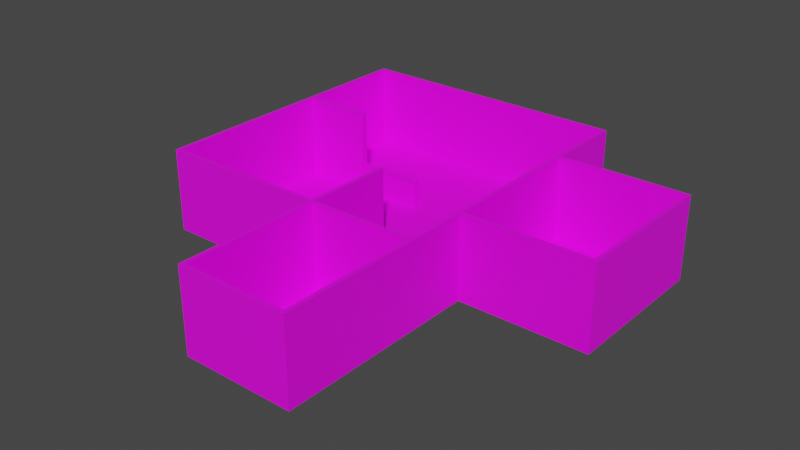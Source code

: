 # Source: estrutura.blend  (saved by Blender 2.81.16; exported with 4.5.12 LTS)
import bpy
from mathutils import Matrix  # noqa: F401  (used for matrix-valued properties, if any)

bpy.ops.wm.read_factory_settings(use_empty=True)
scene = bpy.context.scene
scene.name = 'Scene'

# ---- collections
col_paredes = bpy.data.collections.new('Paredes'); scene.collection.children.link(col_paredes)
col_pisos = bpy.data.collections.new('Pisos'); scene.collection.children.link(col_pisos)
col_portas = bpy.data.collections.new('Portas'); scene.collection.children.link(col_portas)
col_acabamentos = bpy.data.collections.new('Acabamentos'); scene.collection.children.link(col_acabamentos)

# ---- images (referenced by path relative to the original .blend; pixels are not part of the script)
import os
ASSET_DIR = os.environ.get("B2B_ASSET_DIR", "")  # directory of the original .blend (textures are referenced by path, not embedded)
HERE = os.path.dirname(os.path.abspath(__file__))  # packed textures are extracted next to this script under _unpacked/

def load_image(name, relpath, width, height, colorspace="sRGB"):
    """Load a texture the original file referenced (path relative to the .blend, or extracted next to this script)."""
    p = next((c for c in (os.path.join(HERE, relpath), os.path.join(ASSET_DIR, relpath)) if relpath and os.path.exists(c)), "")
    if p:
        img = bpy.data.images.load(p, check_existing=True)
        img.name = name
    else:  # same state as the original file: an image datablock whose file is absent (Cycles renders it pink)
        img = bpy.data.images.new(name, width, height)
        img.source = "FILE"
        img.filepath = "//" + (relpath or name)
    img.colorspace_settings.name = colorspace
    return img
img_parede_png = load_image('parede.png', 'texturas/parede.png', 1024, 1024, 'sRGB')
img_piso_1_png = load_image('piso_1.png', 'texturas/piso_1.png', 1024, 1024, 'sRGB')
img_piso_3_png = load_image('piso_3.png', 'texturas/piso_3.png', 1024, 1024, 'sRGB')
img_piso_2_png = load_image('piso_2.png', 'texturas/piso_2.png', 1024, 1024, 'sRGB')
img_porta_jpg = load_image('porta.jpg', 'texturas/porta.jpg', 1024, 1024, 'sRGB')
img_acabamento_jpg = load_image('acabamento.jpg', 'texturas/acabamento.jpg', 1024, 1024, 'sRGB')

# ---- materials (node trees are filled in below, after node groups)
mat_paredes = bpy.data.materials.new('paredes')
mat_paredes.use_transparent_shadow = False
mat_piso_1 = bpy.data.materials.new('piso_1')
mat_piso_1.use_transparent_shadow = False
mat_piso_3 = bpy.data.materials.new('piso_3')
mat_piso_3.use_transparent_shadow = False
mat_piso_2 = bpy.data.materials.new('piso_2')
mat_piso_2.use_transparent_shadow = False
mat_portas = bpy.data.materials.new('portas')
mat_portas.use_transparent_shadow = False
mat_acabamento = bpy.data.materials.new('acabamento')
mat_acabamento.use_transparent_shadow = False

# ---- material node trees
mat_paredes.use_nodes = True; mat_paredes.node_tree.nodes.clear()
_N = mat_paredes.node_tree.nodes; _L = mat_paredes.node_tree.links
n0 = _N.new('ShaderNodeOutputMaterial'); n0.name = 'Material Output'; n0.location = (300, 300)
n1 = _N.new('ShaderNodeBsdfPrincipled'); n1.name = 'Principled BSDF'; n1.location = (10, 300)
n1.distribution = 'GGX'
n1.subsurface_method = 'BURLEY'
n1.inputs[3].default_value = 1.45
n1.inputs[27].default_value = (0.0, 0.0, 0.0, 1.0)
n1.inputs[28].default_value = 1.0
n2 = _N.new('ShaderNodeTexImage'); n2.name = 'Image Texture'; n2.location = (-280, 275)
n2.image = img_parede_png
_L.new(n1.outputs[0], n0.inputs[0])
_L.new(n2.outputs[0], n1.inputs[0])
n0.is_active_output = True
mat_piso_1.use_nodes = True; mat_piso_1.node_tree.nodes.clear()
_N = mat_piso_1.node_tree.nodes; _L = mat_piso_1.node_tree.links
n0 = _N.new('ShaderNodeOutputMaterial'); n0.name = 'Material Output'; n0.location = (300, 300)
n1 = _N.new('ShaderNodeBsdfPrincipled'); n1.name = 'Principled BSDF'; n1.location = (10, 300)
n1.distribution = 'GGX'
n1.subsurface_method = 'BURLEY'
n1.inputs[3].default_value = 1.45
n1.inputs[27].default_value = (0.0, 0.0, 0.0, 1.0)
n1.inputs[28].default_value = 1.0
n2 = _N.new('ShaderNodeTexImage'); n2.name = 'Image Texture'; n2.location = (-280, 275)
n2.image = img_piso_1_png
_L.new(n1.outputs[0], n0.inputs[0])
_L.new(n2.outputs[0], n1.inputs[0])
n0.is_active_output = True
mat_piso_3.use_nodes = True; mat_piso_3.node_tree.nodes.clear()
_N = mat_piso_3.node_tree.nodes; _L = mat_piso_3.node_tree.links
n0 = _N.new('ShaderNodeOutputMaterial'); n0.name = 'Material Output'; n0.location = (300, 300)
n1 = _N.new('ShaderNodeBsdfPrincipled'); n1.name = 'Principled BSDF'; n1.location = (10, 300)
n1.distribution = 'GGX'
n1.subsurface_method = 'BURLEY'
n1.inputs[3].default_value = 1.45
n1.inputs[27].default_value = (0.0, 0.0, 0.0, 1.0)
n1.inputs[28].default_value = 1.0
n2 = _N.new('ShaderNodeTexImage'); n2.name = 'Image Texture'; n2.location = (-280, 275)
n2.image = img_piso_3_png
_L.new(n1.outputs[0], n0.inputs[0])
_L.new(n2.outputs[0], n1.inputs[0])
n0.is_active_output = True
mat_piso_2.use_nodes = True; mat_piso_2.node_tree.nodes.clear()
_N = mat_piso_2.node_tree.nodes; _L = mat_piso_2.node_tree.links
n0 = _N.new('ShaderNodeOutputMaterial'); n0.name = 'Material Output'; n0.location = (300, 300)
n1 = _N.new('ShaderNodeBsdfPrincipled'); n1.name = 'Principled BSDF'; n1.location = (10, 300)
n1.distribution = 'GGX'
n1.subsurface_method = 'BURLEY'
n1.inputs[3].default_value = 1.45
n1.inputs[27].default_value = (0.0, 0.0, 0.0, 1.0)
n1.inputs[28].default_value = 1.0
n2 = _N.new('ShaderNodeTexImage'); n2.name = 'Image Texture'; n2.location = (-280, 275)
n2.image = img_piso_2_png
_L.new(n1.outputs[0], n0.inputs[0])
_L.new(n2.outputs[0], n1.inputs[0])
n0.is_active_output = True
mat_portas.use_nodes = True; mat_portas.node_tree.nodes.clear()
_N = mat_portas.node_tree.nodes; _L = mat_portas.node_tree.links
n0 = _N.new('ShaderNodeOutputMaterial'); n0.name = 'Material Output'; n0.location = (300, 300)
n1 = _N.new('ShaderNodeBsdfPrincipled'); n1.name = 'Principled BSDF'; n1.location = (10, 300)
n1.distribution = 'GGX'
n1.subsurface_method = 'BURLEY'
n1.inputs[3].default_value = 1.45
n1.inputs[27].default_value = (0.0, 0.0, 0.0, 1.0)
n1.inputs[28].default_value = 1.0
n2 = _N.new('ShaderNodeTexImage'); n2.name = 'Image Texture'; n2.location = (-280, 275)
n2.image = img_porta_jpg
_L.new(n1.outputs[0], n0.inputs[0])
_L.new(n2.outputs[0], n1.inputs[0])
n0.is_active_output = True
mat_acabamento.use_nodes = True; mat_acabamento.node_tree.nodes.clear()
_N = mat_acabamento.node_tree.nodes; _L = mat_acabamento.node_tree.links
n0 = _N.new('ShaderNodeOutputMaterial'); n0.name = 'Material Output'; n0.location = (300, 300)
n1 = _N.new('ShaderNodeBsdfPrincipled'); n1.name = 'Principled BSDF'; n1.location = (10, 300)
n1.distribution = 'GGX'
n1.subsurface_method = 'BURLEY'
n1.inputs[3].default_value = 1.45
n1.inputs[27].default_value = (0.0, 0.0, 0.0, 1.0)
n1.inputs[28].default_value = 1.0
n2 = _N.new('ShaderNodeTexImage'); n2.name = 'Image Texture'; n2.location = (-280, 275)
n2.image = img_acabamento_jpg
_L.new(n1.outputs[0], n0.inputs[0])
_L.new(n2.outputs[0], n1.inputs[0])
n0.is_active_output = True

# ---- world
world_world = bpy.data.worlds.new('World'); scene.world = world_world
world_world.use_nodes = True; world_world.node_tree.nodes.clear()
_N = world_world.node_tree.nodes; _L = world_world.node_tree.links
n0 = _N.new('ShaderNodeOutputWorld'); n0.name = 'World Output'; n0.location = (300, 300)
n1 = _N.new('ShaderNodeBackground'); n1.name = 'Background'; n1.location = (10, 300)
n1.inputs[0].default_value = (0.05088, 0.05088, 0.05088, 1.0)
_L.new(n1.outputs[0], n0.inputs[0])
n0.is_active_output = True
world_world.color = (0.05088, 0.05088, 0.05088)
world_world.use_sun_shadow = False
world_world.sun_shadow_jitter_overblur = 0.0

# ---- meshes
me_cube_005 = bpy.data.meshes.new('Cube.005')
me_cube_005.from_pydata([(0.1, -7.022, -2.0), (0.1, -7.022, 2.0), (-0.1, -7.022, -2.0), (-0.1, -7.022, 2.0), (0.1, 7.022, -2.0), (0.1, 7.022, 2.0), (-0.1, 7.022, -2.0), (-0.1, 7.022, 2.0)], [], [(0, 1, 3, 2), (2, 3, 7, 6), (6, 7, 5, 4), (4, 5, 1, 0), (7, 3, 1, 5)])
_uv = me_cube_005.uv_layers.new(name='UVMap')
_uv.uv.foreach_set('vector', [0.375, 0.0, 0.625, 0.0, 0.625, 0.25, 0.375, 0.25, 0.375, 0.25, 0.625, 0.25, 0.625, 0.5, 0.375, 0.5, 0.375, 0.5, 0.625, 0.5, 0.625, 0.75, 0.375, 0.75, 0.375, 0.75, 0.625, 0.75, 0.625, 1.0, 0.375, 1.0, 0.625, 0.5, 0.875, 0.5, 0.875, 0.75, 0.625, 0.75])
me_cube_005.materials.append(mat_paredes)
me_cube_005.use_remesh_fix_poles = True
me_cube_005.use_remesh_preserve_attributes = False
me_cube_005.use_mirror_vertex_groups = False
me_cube_005.update()
me_cube_008 = bpy.data.meshes.new('Cube.008')
me_cube_008.from_pydata([(0.1, -3.498, -2.0), (0.1, -3.498, 2.0), (-0.1, -3.498, -2.0), (-0.1, -3.498, 2.0), (0.1, 3.498, -2.0), (0.1, 3.498, 2.0), (-0.1, 3.498, -2.0), (-0.1, 3.498, 2.0)], [], [(0, 1, 3, 2), (2, 3, 7, 6), (6, 7, 5, 4), (4, 5, 1, 0), (7, 3, 1, 5)])
_uv = me_cube_008.uv_layers.new(name='UVMap')
_uv.uv.foreach_set('vector', [0.375, 0.0, 0.625, 0.0, 0.625, 0.25, 0.375, 0.25, 0.375, 0.25, 0.625, 0.25, 0.625, 0.5, 0.375, 0.5, 0.375, 0.5, 0.625, 0.5, 0.625, 0.75, 0.375, 0.75, 0.375, 0.75, 0.625, 0.75, 0.625, 1.0, 0.375, 1.0, 0.625, 0.5, 0.875, 0.5, 0.875, 0.75, 0.625, 0.75])
me_cube_008.materials.append(mat_paredes)
me_cube_008.use_remesh_fix_poles = True
me_cube_008.use_remesh_preserve_attributes = False
me_cube_008.use_mirror_vertex_groups = False
me_cube_008.update()
me_cube_013 = bpy.data.meshes.new('Cube.013')
me_cube_013.from_pydata([(-3.099, -0.1, -2.0), (-3.099, -0.1, 2.0), (-3.099, 0.1, -2.0), (-3.099, 0.1, 2.0), (3.099, -0.1, -2.0), (3.099, -0.1, 2.0), (3.099, 0.1, -2.0), (3.099, 0.1, 2.0)], [], [(0, 1, 3, 2), (2, 3, 7, 6), (6, 7, 5, 4), (4, 5, 1, 0), (7, 3, 1, 5)])
_uv = me_cube_013.uv_layers.new(name='UVMap')
_uv.uv.foreach_set('vector', [0.375, 0.0, 0.625, 0.0, 0.625, 0.25, 0.375, 0.25, 0.375, 0.25, 0.625, 0.25, 0.625, 0.5, 0.375, 0.5, 0.375, 0.5, 0.625, 0.5, 0.625, 0.75, 0.375, 0.75, 0.375, 0.75, 0.625, 0.75, 0.625, 1.0, 0.375, 1.0, 0.625, 0.5, 0.875, 0.5, 0.875, 0.75, 0.625, 0.75])
me_cube_013.materials.append(mat_paredes)
me_cube_013.use_remesh_fix_poles = True
me_cube_013.use_remesh_preserve_attributes = False
me_cube_013.use_mirror_vertex_groups = False
me_cube_013.update()
me_cube_014 = bpy.data.meshes.new('Cube.014')
me_cube_014.from_pydata([(0.1, -3.501, -2.0), (0.1, -3.501, 2.0), (-0.1, -3.501, -2.0), (-0.1, -3.501, 2.0), (0.1, 3.501, -2.0), (0.1, 3.501, 2.0), (-0.1, 3.501, -2.0), (-0.1, 3.501, 2.0)], [], [(0, 1, 3, 2), (2, 3, 7, 6), (6, 7, 5, 4), (4, 5, 1, 0), (7, 3, 1, 5)])
_uv = me_cube_014.uv_layers.new(name='UVMap')
_uv.uv.foreach_set('vector', [0.375, 0.0, 0.625, 0.0, 0.625, 0.25, 0.375, 0.25, 0.375, 0.25, 0.625, 0.25, 0.625, 0.5, 0.375, 0.5, 0.375, 0.5, 0.625, 0.5, 0.625, 0.75, 0.375, 0.75, 0.375, 0.75, 0.625, 0.75, 0.625, 1.0, 0.375, 1.0, 0.625, 0.5, 0.875, 0.5, 0.875, 0.75, 0.625, 0.75])
me_cube_014.materials.append(mat_paredes)
me_cube_014.use_remesh_fix_poles = True
me_cube_014.use_remesh_preserve_attributes = False
me_cube_014.use_mirror_vertex_groups = False
me_cube_014.update()
me_cube_015 = bpy.data.meshes.new('Cube.015')
me_cube_015.from_pydata([(-3.099, -0.1, -2.0), (-3.099, -0.1, 2.0), (-3.099, 0.1, -2.0), (-3.099, 0.1, 2.0), (3.099, -0.1, -2.0), (3.099, -0.1, 2.0), (3.099, 0.1, -2.0), (3.099, 0.1, 2.0)], [], [(0, 1, 3, 2), (2, 3, 7, 6), (6, 7, 5, 4), (4, 5, 1, 0), (7, 3, 1, 5)])
_uv = me_cube_015.uv_layers.new(name='UVMap')
_uv.uv.foreach_set('vector', [0.375, 0.0, 0.625, 0.0, 0.625, 0.25, 0.375, 0.25, 0.375, 0.25, 0.625, 0.25, 0.625, 0.5, 0.375, 0.5, 0.375, 0.5, 0.625, 0.5, 0.625, 0.75, 0.375, 0.75, 0.375, 0.75, 0.625, 0.75, 0.625, 1.0, 0.375, 1.0, 0.625, 0.5, 0.875, 0.5, 0.875, 0.75, 0.625, 0.75])
me_cube_015.materials.append(mat_paredes)
me_cube_015.use_remesh_fix_poles = True
me_cube_015.use_remesh_preserve_attributes = False
me_cube_015.use_mirror_vertex_groups = False
me_cube_015.update()
me_cube_017 = bpy.data.meshes.new('Cube.017')
me_cube_017.from_pydata([(-2.501, -0.1, -2.0), (-2.501, -0.1, 2.0), (-2.501, 0.1, -2.0), (-2.501, 0.1, 2.0), (2.501, -0.1, -2.0), (2.501, -0.1, 2.0), (2.501, 0.1, -2.0), (2.501, 0.1, 2.0)], [], [(0, 1, 3, 2), (2, 3, 7, 6), (6, 7, 5, 4), (4, 5, 1, 0), (7, 3, 1, 5)])
_uv = me_cube_017.uv_layers.new(name='UVMap')
_uv.uv.foreach_set('vector', [0.375, 0.0, 0.625, 0.0, 0.625, 0.25, 0.375, 0.25, 0.375, 0.25, 0.625, 0.25, 0.625, 0.5, 0.375, 0.5, 0.375, 0.5, 0.625, 0.5, 0.625, 0.75, 0.375, 0.75, 0.375, 0.75, 0.625, 0.75, 0.625, 1.0, 0.375, 1.0, 0.625, 0.5, 0.875, 0.5, 0.875, 0.75, 0.625, 0.75])
me_cube_017.materials.append(mat_paredes)
me_cube_017.use_remesh_fix_poles = True
me_cube_017.use_remesh_preserve_attributes = False
me_cube_017.use_mirror_vertex_groups = False
me_cube_017.update()
me_cube_009 = bpy.data.meshes.new('Cube.009')
me_cube_009.from_pydata([(0.1, -3.302, -2.0), (-0.1, -3.302, -2.0), (0.1, 3.302, -2.0), (0.1, 3.302, 2.0), (-0.1, 3.302, -2.0), (-0.1, 3.302, 2.0), (-0.1, 0.001586, 2.0), (0.1, 0.001586, 2.0), (0.1, -3.302, -0.6958), (-0.1, -3.302, -0.6958), (0.1, 0.001586, -0.6958), (-0.1, 0.001586, -0.6958)], [], [(11, 6, 5, 4, 1, 9), (11, 9, 8, 10), (5, 6, 7, 3), (6, 11, 10, 7), (2, 3, 7, 10, 8, 0), (4, 5, 3, 2), (0, 8, 9, 1)])
_uv = me_cube_009.uv_layers.new(name='UVMap')
_uv.uv.foreach_set('vector', [0.4423, 0.3751, 0.625, 0.3751, 0.625, 0.5, 0.375, 0.5, 0.375, 0.25, 0.4423, 0.25, 0.4423, 0.3751, 0.4423, 0.25, 0.4423, 1.0, 0.4423, 0.8749, 0.625, 0.5, 0.7499, 0.5, 0.7499, 0.75, 0.625, 0.75, 0.625, 0.3751, 0.4423, 0.3751, 0.4423, 0.8749, 0.625, 0.8749, 0.375, 0.75, 0.625, 0.75, 0.625, 0.8749, 0.4423, 0.8749, 0.4423, 1.0, 0.375, 1.0, 0.375, 0.5, 0.625, 0.5, 0.625, 0.75, 0.375, 0.75, 0.375, 0.0, 0.4423, 0.0, 0.4423, 0.25, 0.375, 0.25])
me_cube_009.materials.append(mat_paredes)
me_cube_009.use_remesh_fix_poles = True
me_cube_009.use_remesh_preserve_attributes = False
me_cube_009.use_mirror_vertex_groups = False
me_cube_009.update()
me_cube_010 = bpy.data.meshes.new('Cube.010')
me_cube_010.from_pydata([(0.1, -1.499, -2.0), (0.1, -1.499, 2.0), (-0.1, -1.499, -2.0), (-0.1, -1.499, 2.0), (0.1, 2.701, -2.0), (0.1, 2.701, 2.0), (-0.1, 2.701, -2.0), (-0.1, 2.701, 2.0)], [], [(0, 1, 3, 2), (2, 3, 7, 6), (6, 7, 5, 4), (4, 5, 1, 0), (7, 3, 1, 5)])
_uv = me_cube_010.uv_layers.new(name='UVMap')
_uv.uv.foreach_set('vector', [0.375, 0.0, 0.625, 0.0, 0.625, 0.25, 0.375, 0.25, 0.375, 0.25, 0.625, 0.25, 0.625, 0.5, 0.375, 0.5, 0.375, 0.5, 0.625, 0.5, 0.625, 0.75, 0.375, 0.75, 0.375, 0.75, 0.625, 0.75, 0.625, 1.0, 0.375, 1.0, 0.625, 0.5, 0.875, 0.5, 0.875, 0.75, 0.625, 0.75])
me_cube_010.materials.append(mat_paredes)
me_cube_010.use_remesh_fix_poles = True
me_cube_010.use_remesh_preserve_attributes = False
me_cube_010.use_mirror_vertex_groups = False
me_cube_010.update()
me_cube_003 = bpy.data.meshes.new('Cube.003')
me_cube_003.from_pydata([(0.1, -3.498, -2.0), (0.1, -3.498, 2.0), (-0.1, -3.498, -2.0), (-0.1, -3.498, 2.0), (0.1, 3.498, -2.0), (0.1, 3.498, 2.0), (-0.1, 3.498, -2.0), (-0.1, 3.498, 2.0)], [], [(0, 1, 3, 2), (2, 3, 7, 6), (6, 7, 5, 4), (4, 5, 1, 0), (7, 3, 1, 5)])
_uv = me_cube_003.uv_layers.new(name='UVMap')
_uv.uv.foreach_set('vector', [0.375, 0.0, 0.625, 0.0, 0.625, 0.25, 0.375, 0.25, 0.375, 0.25, 0.625, 0.25, 0.625, 0.5, 0.375, 0.5, 0.375, 0.5, 0.625, 0.5, 0.625, 0.75, 0.375, 0.75, 0.375, 0.75, 0.625, 0.75, 0.625, 1.0, 0.375, 1.0, 0.625, 0.5, 0.875, 0.5, 0.875, 0.75, 0.625, 0.75])
me_cube_003.materials.append(mat_paredes)
me_cube_003.use_remesh_fix_poles = True
me_cube_003.use_remesh_preserve_attributes = False
me_cube_003.use_mirror_vertex_groups = False
me_cube_003.update()
me_cube_011 = bpy.data.meshes.new('Cube.011')
me_cube_011.from_pydata([(-6.699, -0.1, -2.0), (-6.699, -0.1, 2.0), (-6.699, 0.1, -2.0), (-6.699, 0.1, 2.0), (6.699, -0.1, -2.0), (6.699, -0.1, 2.0), (6.699, 0.1, -2.0), (6.699, 0.1, 2.0)], [], [(0, 1, 3, 2), (2, 3, 7, 6), (6, 7, 5, 4), (4, 5, 1, 0), (7, 3, 1, 5)])
_uv = me_cube_011.uv_layers.new(name='UVMap')
_uv.uv.foreach_set('vector', [0.375, 0.0, 0.625, 0.0, 0.625, 0.25, 0.375, 0.25, 0.375, 0.25, 0.625, 0.25, 0.625, 0.5, 0.375, 0.5, 0.375, 0.5, 0.625, 0.5, 0.625, 0.75, 0.375, 0.75, 0.375, 0.75, 0.625, 0.75, 0.625, 1.0, 0.375, 1.0, 0.625, 0.5, 0.875, 0.5, 0.875, 0.75, 0.625, 0.75])
me_cube_011.materials.append(mat_paredes)
me_cube_011.use_remesh_fix_poles = True
me_cube_011.use_remesh_preserve_attributes = False
me_cube_011.use_mirror_vertex_groups = False
me_cube_011.update()
me_cube_016 = bpy.data.meshes.new('Cube.016')
me_cube_016.from_pydata([(-4.0, -0.1, -2.0), (-4.0, -0.1, 2.0), (-4.0, 0.1, -2.0), (-4.0, 0.1, 2.0), (4.0, -0.1, -2.0), (4.0, -0.1, 2.0), (4.0, 0.1, -2.0), (4.0, 0.1, 2.0)], [], [(0, 1, 3, 2), (2, 3, 7, 6), (6, 7, 5, 4), (4, 5, 1, 0), (7, 3, 1, 5)])
_uv = me_cube_016.uv_layers.new(name='UVMap')
_uv.uv.foreach_set('vector', [0.375, 0.0, 0.625, 0.0, 0.625, 0.25, 0.375, 0.25, 0.375, 0.25, 0.625, 0.25, 0.625, 0.5, 0.375, 0.5, 0.375, 0.5, 0.625, 0.5, 0.625, 0.75, 0.375, 0.75, 0.375, 0.75, 0.625, 0.75, 0.625, 1.0, 0.375, 1.0, 0.625, 0.5, 0.875, 0.5, 0.875, 0.75, 0.625, 0.75])
me_cube_016.materials.append(mat_paredes)
me_cube_016.use_remesh_fix_poles = True
me_cube_016.use_remesh_preserve_attributes = False
me_cube_016.use_mirror_vertex_groups = False
me_cube_016.update()
me_cube = bpy.data.meshes.new('Cube')
me_cube.from_pydata([(5.894, 7.856, 0.1716), (5.894, 7.856, 4.172), (5.694, 7.856, 0.1716), (5.694, 7.856, 4.172), (5.894, 21.89, 0.1716), (5.894, 21.89, 4.172), (5.694, 21.89, 0.1716), (5.694, 21.89, 4.172), (5.694, 18.86, 0.1716), (5.694, 20.36, 0.1716), (5.694, 20.36, 4.172), (5.694, 18.86, 4.172), (5.894, 20.36, 0.1716), (5.894, 18.86, 0.1716), (5.894, 18.86, 4.172), (5.894, 20.36, 4.172), (5.894, 7.856, 2.968), (5.694, 7.856, 2.968), (5.694, 21.89, 2.968), (5.894, 21.89, 2.968), (5.894, 18.86, 2.968), (5.894, 20.36, 2.968), (5.694, 20.36, 2.968), (5.694, 18.86, 2.968), (5.694, 13.35, 0.1716), (5.694, 11.85, 0.1716), (5.694, 11.85, 4.172), (5.694, 13.35, 4.172), (5.894, 11.85, 0.1716), (5.894, 13.35, 0.1716), (5.894, 13.35, 4.172), (5.894, 11.85, 4.172), (5.694, 11.85, 2.968), (5.694, 13.35, 2.968), (5.894, 13.35, 2.968), (5.894, 11.85, 2.968)], [], [(16, 1, 3, 17), (7, 10, 15, 5), (18, 7, 5, 19), (24, 33, 23, 8), (19, 5, 15, 21), (17, 3, 26, 32), (22, 10, 7, 18), (9, 6, 4, 12), (11, 14, 15, 10), (21, 20, 23, 22), (12, 21, 22, 9), (26, 3, 1, 31), (11, 27, 30, 14), (10, 22, 23, 11), (14, 20, 21, 15), (13, 20, 34, 29), (9, 22, 18, 6), (4, 19, 21, 12), (6, 18, 19, 4), (0, 16, 17, 2), (20, 14, 30, 34), (24, 8, 13, 29), (28, 35, 16, 0), (35, 31, 1, 16), (33, 27, 11, 23), (2, 17, 32, 25), (25, 32, 35, 28), (33, 24, 29, 34), (27, 33, 32, 26), (31, 35, 34, 30), (26, 31, 30, 27), (2, 25, 28, 0), (20, 13, 8, 23), (32, 33, 34, 35)])
_uv = me_cube.uv_layers.new(name='UVMap')
_uv.uv.foreach_set('vector', [0.5498, 0.0, 0.625, 0.0, 0.625, 0.25, 0.5498, 0.25, 0.625, 0.5, 0.6374, 0.5, 0.6374, 0.75, 0.625, 0.75, 0.5498, 0.5, 0.625, 0.5, 0.625, 0.75, 0.5498, 0.75, 0.375, 0.3219, 0.5498, 0.3219, 0.5498, 0.4608, 0.375, 0.4608, 0.5498, 0.75, 0.625, 0.75, 0.625, 0.7624, 0.5498, 0.7624, 0.5498, 0.25, 0.625, 0.25, 0.625, 0.2932, 0.5498, 0.2932, 0.5498, 0.4876, 0.625, 0.4876, 0.625, 0.5, 0.5498, 0.5, 0.3626, 0.5, 0.375, 0.5, 0.375, 0.75, 0.3626, 0.75, 0.6642, 0.5, 0.6642, 0.75, 0.6374, 0.75, 0.6374, 0.5, 0.5498, 0.7624, 0.5498, 0.7892, 0.5498, 0.4608, 0.5498, 0.4876, 0.375, 0.7624, 0.5498, 0.7624, 0.5498, 0.4876, 0.375, 0.4876, 0.8318, 0.5, 0.875, 0.5, 0.875, 0.75, 0.8318, 0.75, 0.6642, 0.5, 0.8031, 0.5, 0.8031, 0.75, 0.6642, 0.75, 0.625, 0.4876, 0.5498, 0.4876, 0.5498, 0.4608, 0.625, 0.4608, 0.625, 0.7892, 0.5498, 0.7892, 0.5498, 0.7624, 0.625, 0.7624, 0.375, 0.7892, 0.5498, 0.7892, 0.5498, 0.9281, 0.375, 0.9281, 0.375, 0.4876, 0.5498, 0.4876, 0.5498, 0.5, 0.375, 0.5, 0.375, 0.75, 0.5498, 0.75, 0.5498, 0.7624, 0.375, 0.7624, 0.375, 0.5, 0.5498, 0.5, 0.5498, 0.75, 0.375, 0.75, 0.375, 0.0, 0.5498, 0.0, 0.5498, 0.25, 0.375, 0.25, 0.5498, 0.7892, 0.625, 0.7892, 0.625, 0.9281, 0.5498, 0.9281, 0.1969, 0.5, 0.3358, 0.5, 0.3358, 0.75, 0.1969, 0.75, 0.375, 0.9568, 0.5498, 0.9568, 0.5498, 1.0, 0.375, 1.0, 0.5498, 0.9568, 0.625, 0.9568, 0.625, 1.0, 0.5498, 1.0, 0.5498, 0.3219, 0.625, 0.3219, 0.625, 0.4608, 0.5498, 0.4608, 0.375, 0.25, 0.5498, 0.25, 0.5498, 0.2932, 0.375, 0.2932, 0.375, 0.2932, 0.5498, 0.2932, 0.5498, 0.9568, 0.375, 0.9568, 0.5498, 0.3219, 0.375, 0.3219, 0.375, 0.9281, 0.5498, 0.9281, 0.625, 0.3219, 0.5498, 0.3219, 0.5498, 0.2932, 0.625, 0.2932, 0.625, 0.9568, 0.5498, 0.9568, 0.5498, 0.9281, 0.625, 0.9281, 0.8318, 0.5, 0.8318, 0.75, 0.8031, 0.75, 0.8031, 0.5, 0.125, 0.5, 0.1682, 0.5, 0.1682, 0.75, 0.125, 0.75, 0.5498, 0.7892, 0.375, 0.7892, 0.375, 0.4608, 0.5498, 0.4608, 0.5498, 0.2932, 0.5498, 0.3219, 0.5498, 0.9281, 0.5498, 0.9568])
me_cube.materials.append(mat_paredes)
me_cube.use_remesh_fix_poles = True
me_cube.use_remesh_preserve_attributes = False
me_cube.use_mirror_vertex_groups = False
me_cube.update()
me_cube_002 = bpy.data.meshes.new('Cube.002')
me_cube_002.from_pydata([(-2.502, -0.1, -2.0), (-2.502, -0.1, 2.0), (-2.502, 0.1, -2.0), (-2.502, 0.1, 2.0), (2.502, -0.1, -2.0), (2.502, -0.1, 2.0), (2.502, 0.1, -2.0), (2.502, 0.1, 2.0), (2.502, -0.1, 0.8), (2.502, 0.1, 0.8), (-2.502, 0.1, 0.8), (-2.502, -0.1, 0.8), (-0.7498, 0.1, -2.0), (0.7531, 0.1, -2.0), (0.7531, 0.1, 2.0), (-0.7498, 0.1, 2.0), (0.7531, -0.1, -2.0), (-0.7498, -0.1, -2.0), (-0.7498, -0.1, 2.0), (0.7531, -0.1, 2.0), (-0.7498, -0.1, 0.8), (0.7531, -0.1, 0.8), (0.7531, 0.1, 0.8), (-0.7498, 0.1, 0.8)], [], [(11, 1, 3, 10), (7, 14, 19, 5), (9, 7, 5, 8), (2, 10, 23, 12), (2, 12, 17, 0), (8, 5, 19, 21), (15, 3, 1, 18), (22, 14, 7, 9), (20, 18, 1, 11), (13, 6, 4, 16), (15, 18, 19, 14), (21, 20, 23, 22), (16, 21, 22, 13), (10, 3, 15, 23), (14, 22, 23, 15), (18, 20, 21, 19), (17, 20, 11, 0), (13, 22, 9, 6), (4, 8, 21, 16), (6, 9, 8, 4), (0, 11, 10, 2), (20, 17, 12, 23)])
_uv = me_cube_002.uv_layers.new(name='UVMap')
_uv.uv.foreach_set('vector', [0.55, 0.0, 0.625, 0.0, 0.625, 0.25, 0.55, 0.25, 0.625, 0.5, 0.7124, 0.5, 0.7124, 0.75, 0.625, 0.75, 0.55, 0.5, 0.625, 0.5, 0.625, 0.75, 0.55, 0.75, 0.375, 0.25, 0.55, 0.25, 0.55, 0.3375, 0.375, 0.3375, 0.125, 0.5, 0.2125, 0.5, 0.2125, 0.75, 0.125, 0.75, 0.55, 0.75, 0.625, 0.75, 0.625, 0.8374, 0.55, 0.8374, 0.7875, 0.5, 0.875, 0.5, 0.875, 0.75, 0.7875, 0.75, 0.55, 0.4126, 0.625, 0.4126, 0.625, 0.5, 0.55, 0.5, 0.55, 0.9125, 0.625, 0.9125, 0.625, 1.0, 0.55, 1.0, 0.2876, 0.5, 0.375, 0.5, 0.375, 0.75, 0.2876, 0.75, 0.7875, 0.5, 0.7875, 0.75, 0.7124, 0.75, 0.7124, 0.5, 0.55, 0.8374, 0.55, 0.9125, 0.55, 0.3375, 0.55, 0.4126, 0.375, 0.8374, 0.55, 0.8374, 0.55, 0.4126, 0.375, 0.4126, 0.55, 0.25, 0.625, 0.25, 0.625, 0.3375, 0.55, 0.3375, 0.625, 0.4126, 0.55, 0.4126, 0.55, 0.3375, 0.625, 0.3375, 0.625, 0.9125, 0.55, 0.9125, 0.55, 0.8374, 0.625, 0.8374, 0.375, 0.9125, 0.55, 0.9125, 0.55, 1.0, 0.375, 1.0, 0.375, 0.4126, 0.55, 0.4126, 0.55, 0.5, 0.375, 0.5, 0.375, 0.75, 0.55, 0.75, 0.55, 0.8374, 0.375, 0.8374, 0.375, 0.5, 0.55, 0.5, 0.55, 0.75, 0.375, 0.75, 0.375, 0.0, 0.55, 0.0, 0.55, 0.25, 0.375, 0.25, 0.55, 0.9125, 0.375, 0.9125, 0.375, 0.3375, 0.55, 0.3375])
me_cube_002.materials.append(mat_paredes)
me_cube_002.use_remesh_fix_poles = True
me_cube_002.use_remesh_preserve_attributes = False
me_cube_002.use_mirror_vertex_groups = False
me_cube_002.update()
me_plane = bpy.data.meshes.new('Plane')
me_plane.from_pydata([(-6.801, -7.121, -1.341e-07), (6.8, -7.121, -3.576e-07), (-6.798, 7.121, -3.576e-07), (6.801, 7.121, 3.576e-07)], [], [(0, 1, 3, 2)])
_uv = me_plane.uv_layers.new(name='UVMap')
_uv.uv.foreach_set('vector', [0.0, 0.0, 1.0, 0.0, 1.0, 1.0, 0.0, 1.0])
me_plane.materials.append(mat_piso_1)
me_plane.use_remesh_fix_poles = True
me_plane.use_remesh_preserve_attributes = False
me_plane.use_mirror_vertex_groups = False
me_plane.update()
me_plane_002 = bpy.data.meshes.new('Plane.002')
me_plane_002.from_pydata([(-2.701, -3.398, 1.192e-07), (2.701, -3.398, -1.192e-07), (-2.701, 3.398, -1.192e-07), (2.7, 3.398, -1.192e-07)], [], [(0, 1, 3, 2)])
_uv = me_plane_002.uv_layers.new(name='UVMap')
_uv.uv.foreach_set('vector', [0.0, 0.0, 1.0, 0.0, 1.0, 1.0, 0.0, 1.0])
me_plane_002.materials.append(mat_piso_3)
me_plane_002.use_remesh_fix_poles = True
me_plane_002.use_remesh_preserve_attributes = False
me_plane_002.use_mirror_vertex_groups = False
me_plane_002.update()
me_plane_003 = bpy.data.meshes.new('Plane.003')
me_plane_003.from_pydata([(-3.099, -3.701, 0.0), (3.099, -3.701, 0.0), (-3.099, 3.701, 0.0), (3.099, 3.701, 0.0)], [], [(0, 1, 3, 2)])
_uv = me_plane_003.uv_layers.new(name='UVMap')
_uv.uv.foreach_set('vector', [0.0, 0.0, 1.0, 0.0, 1.0, 1.0, 0.0, 1.0])
me_plane_003.materials.append(mat_piso_2)
me_plane_003.use_remesh_fix_poles = True
me_plane_003.use_remesh_preserve_attributes = False
me_plane_003.use_mirror_vertex_groups = False
me_plane_003.update()
me_porta_1_001_cube_000 = bpy.data.meshes.new('porta_1.001_Cube.000')
me_porta_1_001_cube_000.from_pydata([(-0.1, -1.401, -0.749), (0.1, -1.401, -0.749), (0.1, -1.401, 0.749), (-0.1, -1.401, 0.749), (-0.1, 1.401, -0.749), (-0.1, 1.401, 0.749), (0.1, 1.401, 0.749), (0.1, 1.401, -0.749)], [], [(4, 5, 6, 7), (0, 4, 7, 1), (1, 7, 6, 2), (2, 6, 5, 3), (4, 0, 3, 5)])
me_porta_1_001_cube_000.polygons.foreach_set('use_smooth', [True] * 5)
_k = set([(0, 1), (0, 3), (0, 4), (1, 2), (1, 7), (2, 3), (2, 6), (3, 5), (4, 5), (4, 7), (5, 6), (6, 7)])
me_porta_1_001_cube_000.attributes.new('sharp_edge', 'BOOLEAN', 'EDGE').data.foreach_set('value', [ (min(e.vertices), max(e.vertices)) in _k for e in me_porta_1_001_cube_000.edges])
_uv = me_porta_1_001_cube_000.uv_layers.new(name='UVMap')
_uv.uv.foreach_set('vector', [0.9913, 0.992, 0.007696, 0.992, 0.007696, 0.992, 0.9913, 0.992, 0.9913, 0.008209, 0.9913, 0.992, 0.9913, 0.992, 0.9913, 0.008209, 0.9913, 0.008209, 0.9913, 0.992, 0.007696, 0.992, 0.007696, 0.008209, 0.007696, 0.008209, 0.007696, 0.992, 0.007696, 0.992, 0.007696, 0.008209, 0.9913, 0.992, 0.9913, 0.008209, 0.007696, 0.008209, 0.007696, 0.992])
me_porta_1_001_cube_000.materials.append(mat_portas)
me_porta_1_001_cube_000.use_remesh_fix_poles = True
me_porta_1_001_cube_000.use_remesh_preserve_attributes = False
me_porta_1_001_cube_000.use_mirror_vertex_groups = False
me_porta_1_001_cube_000.update()
me_porta_1_001_cube_000.normals_split_custom_set([tuple(v) for v in zip(*[iter([0.0, 1.0, -1.534e-08, 0.0, 1.0, -1.534e-08, 0.0, 1.0, -1.534e-08, 0.0, 1.0, -1.534e-08, 2.127e-06, 1.701e-07, -1.0, 2.127e-06, 1.701e-07, -1.0, 2.127e-06, 1.701e-07, -1.0, 2.127e-06, 1.701e-07, -1.0, 1.0, -1.689e-07, -3.183e-07, 1.0, -1.689e-07, -3.183e-07, 1.0, -1.689e-07, -3.183e-07, 1.0, -1.689e-07, -3.183e-07, -2.127e-06, -1.701e-07, 1.0, -2.127e-06, -1.701e-07, 1.0, -2.127e-06, -1.701e-07, 1.0, -2.127e-06, -1.701e-07, 1.0, -1.0, 5.111e-07, 3.183e-07, -1.0, 5.111e-07, 3.183e-07, -1.0, 5.111e-07, 3.183e-07, -1.0, 5.111e-07, 3.183e-07])] * 3)])
me_porta_1_001_cube_001 = bpy.data.meshes.new('porta_1.001_Cube.001')
me_porta_1_001_cube_001.from_pydata([(-0.1, -1.401, -0.749), (0.1, -1.401, -0.749), (0.1, -1.401, 0.749), (-0.1, -1.401, 0.749), (-0.1, 1.401, -0.749), (-0.1, 1.401, 0.749), (0.1, 1.401, 0.749), (0.1, 1.401, -0.749)], [], [(4, 5, 6, 7), (0, 4, 7, 1), (1, 7, 6, 2), (2, 6, 5, 3), (4, 0, 3, 5)])
me_porta_1_001_cube_001.polygons.foreach_set('use_smooth', [True] * 5)
_k = set([(0, 1), (0, 3), (0, 4), (1, 2), (1, 7), (2, 3), (2, 6), (3, 5), (4, 5), (4, 7), (5, 6), (6, 7)])
me_porta_1_001_cube_001.attributes.new('sharp_edge', 'BOOLEAN', 'EDGE').data.foreach_set('value', [ (min(e.vertices), max(e.vertices)) in _k for e in me_porta_1_001_cube_001.edges])
_uv = me_porta_1_001_cube_001.uv_layers.new(name='UVMap')
_uv.uv.foreach_set('vector', [0.9913, 0.992, 0.007696, 0.992, 0.007696, 0.992, 0.9913, 0.992, 0.9913, 0.008209, 0.9913, 0.992, 0.9913, 0.992, 0.9913, 0.008209, 0.9913, 0.008209, 0.9913, 0.992, 0.007696, 0.992, 0.007696, 0.008209, 0.007696, 0.008209, 0.007696, 0.992, 0.007696, 0.992, 0.007696, 0.008209, 0.9913, 0.992, 0.9913, 0.008209, 0.007696, 0.008209, 0.007696, 0.992])
me_porta_1_001_cube_001.materials.append(mat_portas)
me_porta_1_001_cube_001.use_remesh_fix_poles = True
me_porta_1_001_cube_001.use_remesh_preserve_attributes = False
me_porta_1_001_cube_001.use_mirror_vertex_groups = False
me_porta_1_001_cube_001.update()
me_porta_1_001_cube_001.normals_split_custom_set([tuple(v) for v in zip(*[iter([0.0, 1.0, -1.534e-08, 0.0, 1.0, -1.534e-08, 0.0, 1.0, -1.534e-08, 0.0, 1.0, -1.534e-08, 2.127e-06, 1.701e-07, -1.0, 2.127e-06, 1.701e-07, -1.0, 2.127e-06, 1.701e-07, -1.0, 2.127e-06, 1.701e-07, -1.0, 1.0, -1.689e-07, -3.183e-07, 1.0, -1.689e-07, -3.183e-07, 1.0, -1.689e-07, -3.183e-07, 1.0, -1.689e-07, -3.183e-07, -2.127e-06, -1.701e-07, 1.0, -2.127e-06, -1.701e-07, 1.0, -2.127e-06, -1.701e-07, 1.0, -2.127e-06, -1.701e-07, 1.0, -1.0, 5.111e-07, 3.183e-07, -1.0, 5.111e-07, 3.183e-07, -1.0, 5.111e-07, 3.183e-07, -1.0, 5.111e-07, 3.183e-07])] * 3)])
me_porta_1_001_cube_002 = bpy.data.meshes.new('porta_1.001_Cube.002')
me_porta_1_001_cube_002.from_pydata([(-0.1, -1.401, -0.749), (0.1, -1.401, -0.749), (0.1, -1.401, 0.749), (-0.1, -1.401, 0.749), (-0.1, 1.401, -0.749), (-0.1, 1.401, 0.749), (0.1, 1.401, 0.749), (0.1, 1.401, -0.749)], [], [(4, 5, 6, 7), (0, 4, 7, 1), (1, 7, 6, 2), (2, 6, 5, 3), (4, 0, 3, 5)])
me_porta_1_001_cube_002.polygons.foreach_set('use_smooth', [True] * 5)
_k = set([(0, 1), (0, 3), (0, 4), (1, 2), (1, 7), (2, 3), (2, 6), (3, 5), (4, 5), (4, 7), (5, 6), (6, 7)])
me_porta_1_001_cube_002.attributes.new('sharp_edge', 'BOOLEAN', 'EDGE').data.foreach_set('value', [ (min(e.vertices), max(e.vertices)) in _k for e in me_porta_1_001_cube_002.edges])
_uv = me_porta_1_001_cube_002.uv_layers.new(name='UVMap')
_uv.uv.foreach_set('vector', [0.9913, 0.992, 0.007696, 0.992, 0.007696, 0.992, 0.9913, 0.992, 0.9913, 0.008209, 0.9913, 0.992, 0.9913, 0.992, 0.9913, 0.008209, 0.9913, 0.008209, 0.9913, 0.992, 0.007696, 0.992, 0.007696, 0.008209, 0.007696, 0.008209, 0.007696, 0.992, 0.007696, 0.992, 0.007696, 0.008209, 0.9913, 0.992, 0.9913, 0.008209, 0.007696, 0.008209, 0.007696, 0.992])
me_porta_1_001_cube_002.materials.append(mat_portas)
me_porta_1_001_cube_002.use_remesh_fix_poles = True
me_porta_1_001_cube_002.use_remesh_preserve_attributes = False
me_porta_1_001_cube_002.use_mirror_vertex_groups = False
me_porta_1_001_cube_002.update()
me_porta_1_001_cube_002.normals_split_custom_set([tuple(v) for v in zip(*[iter([0.0, 1.0, -1.534e-08, 0.0, 1.0, -1.534e-08, 0.0, 1.0, -1.534e-08, 0.0, 1.0, -1.534e-08, 2.127e-06, 1.701e-07, -1.0, 2.127e-06, 1.701e-07, -1.0, 2.127e-06, 1.701e-07, -1.0, 2.127e-06, 1.701e-07, -1.0, 1.0, -1.689e-07, -3.183e-07, 1.0, -1.689e-07, -3.183e-07, 1.0, -1.689e-07, -3.183e-07, 1.0, -1.689e-07, -3.183e-07, -2.552e-06, -1.701e-07, 1.0, -2.552e-06, -1.701e-07, 1.0, -2.552e-06, -1.701e-07, 1.0, -2.552e-06, -1.701e-07, 1.0, -1.0, 5.111e-07, 3.183e-07, -1.0, 5.111e-07, 3.183e-07, -1.0, 5.111e-07, 3.183e-07, -1.0, 5.111e-07, 3.183e-07])] * 3)])
me_cube_020 = bpy.data.meshes.new('Cube.020')
me_cube_020.from_pydata([(-1.35, -0.1501, -0.025), (-1.35, -0.1501, 0.025), (-1.35, 0.1501, -0.025), (-1.35, 0.1501, 0.025), (1.35, -0.1501, -0.025), (1.35, -0.1501, 0.025), (1.35, 0.1501, -0.025), (1.35, 0.1501, 0.025)], [], [(0, 1, 3, 2), (2, 3, 7, 6), (6, 7, 5, 4), (4, 5, 1, 0), (2, 6, 4, 0), (7, 3, 1, 5)])
_uv = me_cube_020.uv_layers.new(name='UVMap')
_uv.uv.foreach_set('vector', [0.375, 0.0, 0.625, 0.0, 0.625, 0.25, 0.375, 0.25, 0.375, 0.25, 0.625, 0.25, 0.625, 0.5, 0.375, 0.5, 0.375, 0.5, 0.625, 0.5, 0.625, 0.75, 0.375, 0.75, 0.375, 0.75, 0.625, 0.75, 0.625, 1.0, 0.375, 1.0, 0.125, 0.5, 0.375, 0.5, 0.375, 0.75, 0.125, 0.75, 0.625, 0.5, 0.875, 0.5, 0.875, 0.75, 0.625, 0.75])
me_cube_020.materials.append(mat_acabamento)
me_cube_020.use_remesh_fix_poles = True
me_cube_020.use_remesh_preserve_attributes = False
me_cube_020.use_mirror_vertex_groups = False
me_cube_020.update()
me_cube_019 = bpy.data.meshes.new('Cube.019')
me_cube_019.from_pydata([(-1.624, -0.1501, -0.025), (-1.624, -0.1501, 0.025), (-1.624, 0.1501, -0.025), (-1.624, 0.1501, 0.025), (1.624, -0.1501, -0.025), (1.624, -0.1501, 0.025), (1.624, 0.1501, -0.025), (1.624, 0.1501, 0.025)], [], [(0, 1, 3, 2), (2, 3, 7, 6), (6, 7, 5, 4), (4, 5, 1, 0), (2, 6, 4, 0), (7, 3, 1, 5)])
_uv = me_cube_019.uv_layers.new(name='UVMap')
_uv.uv.foreach_set('vector', [0.375, 0.0, 0.625, 0.0, 0.625, 0.25, 0.375, 0.25, 0.375, 0.25, 0.625, 0.25, 0.625, 0.5, 0.375, 0.5, 0.375, 0.5, 0.625, 0.5, 0.625, 0.75, 0.375, 0.75, 0.375, 0.75, 0.625, 0.75, 0.625, 1.0, 0.375, 1.0, 0.125, 0.5, 0.375, 0.5, 0.375, 0.75, 0.125, 0.75, 0.625, 0.5, 0.875, 0.5, 0.875, 0.75, 0.625, 0.75])
me_cube_019.materials.append(mat_acabamento)
me_cube_019.use_remesh_fix_poles = True
me_cube_019.use_remesh_preserve_attributes = False
me_cube_019.use_mirror_vertex_groups = False
me_cube_019.update()

# ---- objects
ob_parede_2 = bpy.data.objects.new('parede_2', me_cube_005)
ob_parede_4 = bpy.data.objects.new('parede_4', me_cube_008)
ob_parede_11 = bpy.data.objects.new('parede_11', me_cube_013)
ob_parede_10 = bpy.data.objects.new('parede_10', me_cube_014)
ob_parede_9 = bpy.data.objects.new('parede_9', me_cube_015)
ob_parede_5 = bpy.data.objects.new('parede_5', me_cube_017)
ob_parede_13 = bpy.data.objects.new('parede_13', me_cube_009)
ob_parede_12 = bpy.data.objects.new('parede_12', me_cube_010)
ob_parede_6 = bpy.data.objects.new('parede_6', me_cube_003)
ob_parede_1 = bpy.data.objects.new('parede_1', me_cube_011)
ob_parede_3 = bpy.data.objects.new('parede_3', me_cube_016)
ob_parede_8 = bpy.data.objects.new('parede_8', me_cube)
ob_parede_7 = bpy.data.objects.new('parede_7', me_cube_002)
ob_piso_1 = bpy.data.objects.new('piso_1', me_plane)
ob_piso_3 = bpy.data.objects.new('piso_3', me_plane_002)
ob_piso_2 = bpy.data.objects.new('piso_2', me_plane_003)
ob_porta_1 = bpy.data.objects.new('porta_1', me_porta_1_001_cube_000)
ob_porta_2 = bpy.data.objects.new('porta_2', me_porta_1_001_cube_001)
ob_porta_3 = bpy.data.objects.new('porta_3', me_porta_1_001_cube_002)
ob_acabamento_1 = bpy.data.objects.new('acabamento_1', me_cube_020)
ob_acabamento_2 = bpy.data.objects.new('acabamento_2', me_cube_019)

# ---- transforms, parenting, visibility, modifiers, constraints
ob_parede_2.location = (-7.992, -0.01328, 2.018)
ob_parede_2.lineart.crease_threshold = 0.0
ob_parede_4.location = (0.2083, -10.33, 2.018)
ob_parede_4.lineart.crease_threshold = 0.0
ob_parede_11.location = (8.609, 3.275, 2.018)
ob_parede_11.lineart.crease_threshold = 0.0
ob_parede_10.location = (11.61, -0.3252, 2.018)
ob_parede_10.lineart.crease_threshold = 0.0
ob_parede_9.location = (8.609, -3.926, 2.018)
ob_parede_9.lineart.crease_threshold = 0.0
ob_parede_5.location = (2.809, -13.73, 2.018)
ob_parede_5.lineart.crease_threshold = 0.0
ob_parede_13.location = (-4.59, 1.634, 2.018)
ob_parede_13.rotation_euler = (0.0, -0.0, 1.571)
ob_parede_13.lineart.crease_threshold = 0.0
ob_parede_12.location = (0.2083, -5.336, 2.018)
ob_parede_12.lineart.crease_threshold = 0.0
ob_parede_6.location = (5.41, -10.33, 2.018)
ob_parede_6.lineart.crease_threshold = 0.0
ob_parede_1.location = (-1.39, 7.107, 2.018)
ob_parede_1.lineart.crease_threshold = 0.0
ob_parede_3.location = (-3.892, -6.936, 2.018)
ob_parede_3.lineart.crease_threshold = 0.0
ob_parede_8.location = (-0.3839, -14.69, -0.1538)
ob_parede_8.lineart.crease_threshold = 0.0
ob_parede_7.location = (2.808, -6.936, 2.018)
ob_parede_7.lineart.crease_threshold = 0.0
ob_piso_1.location = (-1.291, 0.08576, 0.01781)
ob_piso_1.lineart.crease_threshold = 0.0
ob_piso_3.location = (2.809, -10.43, 0.0178)
ob_piso_3.lineart.crease_threshold = 0.0
ob_piso_2.location = (8.609, -0.3252, 0.01781)
ob_piso_2.lineart.crease_threshold = 0.0
ob_porta_1.location = (5.41, 4.921, 1.413)
ob_porta_1.rotation_euler = (1.571, -0.0, 0.0)
ob_porta_1.lineart.crease_threshold = 0.0
ob_porta_2.location = (5.41, -2.089, 1.413)
ob_porta_2.rotation_euler = (1.571, -0.0, 0.0)
ob_porta_2.lineart.crease_threshold = 0.0
ob_porta_3.location = (2.809, -6.936, 1.419)
ob_porta_3.rotation_euler = (1.571, -0.0, 1.571)
ob_porta_3.lineart.crease_threshold = 0.0
ob_acabamento_1.location = (-4.567, 1.634, 2.672)
ob_acabamento_1.rotation_euler = (-0.0, 1.571, 0.0)
ob_acabamento_1.lineart.crease_threshold = 0.0
ob_acabamento_2.location = (-2.913, 1.634, 1.347)
ob_acabamento_2.lineart.crease_threshold = 0.0

# ---- collection membership
col_paredes.objects.link(ob_parede_2)
col_paredes.objects.link(ob_parede_4)
col_paredes.objects.link(ob_parede_11)
col_paredes.objects.link(ob_parede_10)
col_paredes.objects.link(ob_parede_9)
col_paredes.objects.link(ob_parede_5)
col_paredes.objects.link(ob_parede_13)
col_paredes.objects.link(ob_parede_12)
col_paredes.objects.link(ob_parede_6)
col_paredes.objects.link(ob_parede_1)
col_paredes.objects.link(ob_parede_3)
col_paredes.objects.link(ob_parede_8)
col_paredes.objects.link(ob_parede_7)
col_pisos.objects.link(ob_piso_1)
col_pisos.objects.link(ob_piso_3)
col_pisos.objects.link(ob_piso_2)
col_portas.objects.link(ob_porta_1)
col_portas.objects.link(ob_porta_2)
col_portas.objects.link(ob_porta_3)
col_acabamentos.objects.link(ob_acabamento_1)
col_acabamentos.objects.link(ob_acabamento_2)

# ---- scene / render settings (as saved in the file)
scene.frame_start = 1; scene.frame_end = 250; scene.frame_set(107)
scene.render.engine = 'BLENDER_EEVEE_NEXT'
scene.cycles.use_denoising = False
scene.cycles.samples = 128
scene.cycles.sampling_pattern = 'TABULATED_SOBOL'
scene.cycles.use_adaptive_sampling = False
scene.cycles.use_light_tree = False
scene.view_settings.view_transform = 'Filmic'
bpy.context.view_layer.update()

# ---- added for rendering (the .blend has no active camera and no usable light): camera, sun
cam_auto = bpy.data.cameras.new('AutoCamera')
cam_auto.lens = 50.0
cam_auto.sensor_width = 36.0
cam_auto.clip_end = 1000.0
ob_auto_camera = bpy.data.objects.new('AutoCamera', cam_auto)
scene.collection.objects.link(ob_auto_camera)
ob_auto_camera.location = (28.7955, -35.6969, 23.6065)
ob_auto_camera.rotation_euler = (1.09748, -7.21219e-08, 0.694738)
scene.camera = ob_auto_camera
light_auto_sun = bpy.data.lights.new('AutoSun', 'SUN')
light_auto_sun.energy = 3.0
light_auto_sun.angle = 0.0523599
ob_auto_sun = bpy.data.objects.new('AutoSun', light_auto_sun)
scene.collection.objects.link(ob_auto_sun)
ob_auto_sun.rotation_euler = (0.872665, 0.174533, 0.523599)
bpy.context.view_layer.update()

